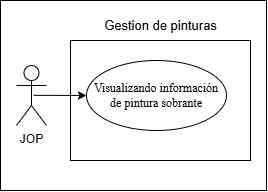

The diagram above was exported from draw.io. Its source (the exported page's mxGraphModel, read from the mxfile embedded in the PNG):
<mxGraphModel dx="1645" dy="875" grid="1" gridSize="10" guides="1" tooltips="1" connect="1" arrows="1" fold="1" page="1" pageScale="1" pageWidth="827" pageHeight="1169" math="0" shadow="0">
  <root>
    <mxCell id="0" />
    <mxCell id="1" parent="0" />
    <mxCell id="T2TgtCaWITd4z-q28QbH-3" parent="1" style="whiteSpace=wrap;html=1;" value="" vertex="1">
      <mxGeometry height="190" width="266" x="164" y="650" as="geometry" />
    </mxCell>
    <mxCell id="T2TgtCaWITd4z-q28QbH-4" parent="1" style="rounded=0;whiteSpace=wrap;html=1;" value="" vertex="1">
      <mxGeometry height="120" width="180" x="234" y="690" as="geometry" />
    </mxCell>
    <mxCell id="T2TgtCaWITd4z-q28QbH-6" parent="1" style="ellipse;whiteSpace=wrap;html=1;" value="&lt;span style=&quot;font-family: &amp;quot;Times New Roman&amp;quot;, serif; white-space: pre-wrap; color: rgb(0, 0, 0);&quot;&gt;Visualizando información de pintura sobrante&lt;/span&gt;" vertex="1">
      <mxGeometry height="70" width="140" x="250" y="710" as="geometry" />
    </mxCell>
    <mxCell id="T2TgtCaWITd4z-q28QbH-8" edge="1" parent="1" source="T2TgtCaWITd4z-q28QbH-9" style="rounded=0;orthogonalLoop=1;jettySize=auto;html=1;exitX=0.571;exitY=0.497;exitDx=0;exitDy=0;exitPerimeter=0;entryX=0;entryY=0.5;entryDx=0;entryDy=0;" target="T2TgtCaWITd4z-q28QbH-6">
      <mxGeometry relative="1" as="geometry">
        <mxPoint x="264" y="745" as="targetPoint" />
      </mxGeometry>
    </mxCell>
    <mxCell id="T2TgtCaWITd4z-q28QbH-9" parent="1" style="shape=umlActor;verticalLabelPosition=bottom;verticalAlign=top;html=1;" value="JOP&lt;div&gt;&lt;br&gt;&lt;/div&gt;" vertex="1">
      <mxGeometry height="60" width="30" x="180" y="715" as="geometry" />
    </mxCell>
    <mxCell id="T2TgtCaWITd4z-q28QbH-10" parent="1" style="text;html=1;whiteSpace=wrap;align=center;verticalAlign=middle;rounded=0;" value="&lt;font style=&quot;font-size: 13px;&quot;&gt;Gestion de pinturas&lt;/font&gt;" vertex="1">
      <mxGeometry height="30" width="164.75" x="241.62000000000012" y="660" as="geometry" />
    </mxCell>
  </root>
</mxGraphModel>